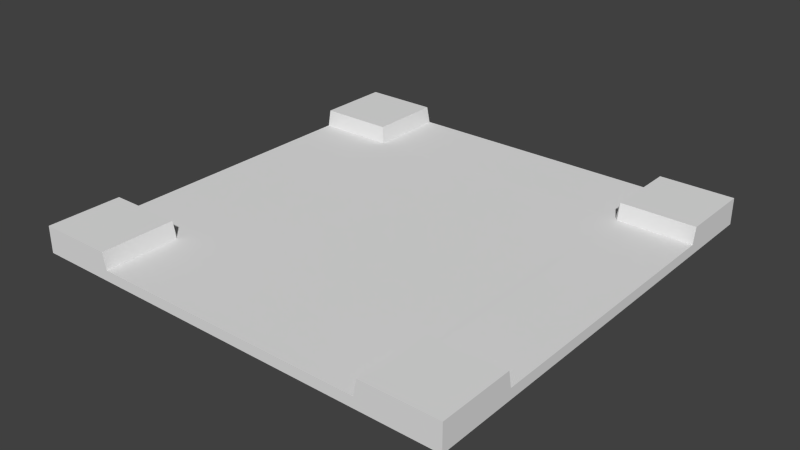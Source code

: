 # Source: jalanPerempatan.blend  (saved by Blender 2.72.0; exported with 4.5.12 LTS)
import bpy
from mathutils import Matrix  # noqa: F401  (used for matrix-valued properties, if any)

bpy.ops.wm.read_factory_settings(use_empty=True)
scene = bpy.context.scene
scene.name = 'Scene'

# ---- collections
col_collection_1 = bpy.data.collections.new('Collection 1'); scene.collection.children.link(col_collection_1)

# ---- materials (node trees are filled in below, after node groups)
mat_jalanperempatan = bpy.data.materials.new('jalanPerempatan')
mat_jalanperempatan.alpha_threshold = 0.0
mat_jalanperempatan.use_transparent_shadow = False
mat_jalanperempatan.roughness = 0.5

# ---- material node trees

# ---- world
world_world = bpy.data.worlds.new('World'); scene.world = world_world
world_world.color = (0.05088, 0.05088, 0.05088)
world_world.use_sun_shadow = False
world_world.sun_shadow_jitter_overblur = 0.0
world_world.cycles.sampling_method = 'NONE'
world_world.cycles.sample_map_resolution = 256

# ---- meshes
me_cube_002 = bpy.data.meshes.new('Cube.002')
me_cube_002.from_pydata([(-9.074, -9.074, -0.6181), (-9.074, -9.074, 0.5011), (-9.074, 9.074, -0.6181), (-9.074, 9.074, 0.5011), (9.074, -9.074, -0.6181), (9.074, -9.074, 0.5011), (9.074, 9.074, -0.6181), (9.074, 9.074, 0.5011), (-9.074, 5.934, -0.6181), (-9.074, -5.934, -0.6181), (-9.074, -5.934, 0.5011), (-9.074, 5.934, 0.5011), (9.074, -5.934, -0.6181), (9.074, 5.934, -0.6181), (9.074, 5.934, 0.5011), (9.074, -5.934, 0.5011), (5.929, 9.074, -0.6181), (-5.929, 9.074, -0.6181), (-5.929, 9.074, 0.5011), (5.929, 9.074, 0.5011), (-5.929, -9.074, -0.6181), (5.929, -9.074, -0.6181), (5.929, -9.074, 0.5011), (-5.929, -9.074, 0.5011), (-5.929, 5.934, 0.5011), (5.929, 5.934, 0.5011), (-5.929, -5.934, 0.5011), (5.929, -5.934, 0.5011), (5.929, 5.934, -0.6181), (-5.929, 5.934, -0.6181), (5.929, -5.934, -0.6181), (-5.929, -5.934, -0.6181), (5.795, 9.074, -0.6181), (-5.795, 9.074, -0.6181), (-5.795, 9.074, -0.1842), (5.795, 9.074, -0.1842), (-5.795, -9.074, -0.6181), (5.795, -9.074, -0.6181), (5.795, -9.074, -0.1857), (-5.795, -9.074, -0.1857), (-5.795, 5.934, -0.1842), (5.795, 5.934, -0.1842), (-5.795, -5.934, -0.1857), (5.795, -5.934, -0.1857), (5.795, 5.934, -0.6181), (-5.795, 5.934, -0.6181), (5.795, -5.934, -0.6181), (-5.795, -5.934, -0.6181), (-9.074, 5.794, -0.6181), (-9.074, -5.794, -0.6181), (-9.074, -5.794, -0.1832), (-9.074, 5.794, -0.1832), (9.074, -5.794, -0.6181), (9.074, 5.794, -0.6181), (9.074, 5.794, -0.1857), (9.074, -5.794, -0.1857), (-5.929, 5.794, -0.6181), (-5.929, -5.794, -0.6181), (5.929, 5.794, -0.6181), (5.929, -5.794, -0.6181), (5.929, 5.794, -0.1857), (5.929, -5.794, -0.1857), (-5.929, 5.794, -0.1832), (-5.929, -5.794, -0.1832), (5.795, 5.794, -0.1857), (5.795, -5.794, -0.1857), (-5.795, 5.794, -0.1857), (-5.795, -5.794, -0.1857), (-5.795, 5.794, -0.6181), (-5.795, -5.794, -0.6181), (5.795, 5.794, -0.6181), (5.795, -5.794, -0.6181)], [], [(8, 11, 3, 2), (16, 19, 7, 6), (12, 15, 5, 4), (30, 12, 4, 21), (26, 10, 1, 23), (18, 3, 11, 24), (63, 50, 10, 26), (16, 6, 13, 28), (59, 52, 12, 30), (20, 23, 1, 0), (6, 7, 14, 13), (52, 55, 15, 12), (0, 1, 10, 9), (48, 51, 11, 8), (4, 5, 22, 21), (36, 39, 23, 20), (49, 57, 31, 9), (71, 59, 30, 46), (2, 17, 29, 8), (32, 16, 28, 44), (55, 61, 27, 15), (67, 63, 26, 42), (7, 19, 25, 14), (34, 18, 24, 40), (15, 27, 22, 5), (42, 26, 23, 39), (9, 31, 20, 0), (46, 30, 21, 37), (2, 3, 18, 17), (32, 35, 19, 16), (17, 18, 34, 33), (33, 34, 35, 32), (31, 47, 36, 20), (47, 46, 37, 36), (27, 43, 38, 22), (43, 42, 39, 38), (19, 35, 41, 25), (35, 34, 40, 41), (61, 65, 43, 27), (65, 67, 42, 43), (17, 33, 45, 29), (33, 32, 44, 45), (57, 69, 47, 31), (69, 71, 46, 47), (21, 22, 38, 37), (37, 38, 39, 36), (45, 44, 70, 68), (68, 70, 71, 69), (29, 45, 68, 56), (56, 68, 69, 57), (41, 40, 66, 64), (64, 66, 67, 65), (25, 41, 64, 60), (60, 64, 65, 61), (40, 24, 62, 66), (66, 62, 63, 67), (14, 25, 60, 54), (54, 60, 61, 55), (44, 28, 58, 70), (70, 58, 59, 71), (8, 29, 56, 48), (48, 56, 57, 49), (9, 10, 50, 49), (49, 50, 51, 48), (13, 14, 54, 53), (53, 54, 55, 52), (28, 13, 53, 58), (58, 53, 52, 59), (24, 11, 51, 62), (62, 51, 50, 63)])
_uv = me_cube_002.uv_layers.new(name='UVMap')
_uv.uv.foreach_set('vector', [0.8781, 0.8148, 0.9063, 0.8147, 0.9063, 0.9484, 0.8782, 0.9484, 0.876, 0.9656, 0.8478, 0.9656, 0.8478, 0.8317, 0.876, 0.8317, 0.7315, 0.7825, 0.7315, 0.8302, 0.6525, 0.8301, 0.6525, 0.7825, 0.8514, 0.6357, 0.9355, 0.6372, 0.9353, 0.7782, 0.8518, 0.778, 0.6064, 0.8135, 0.6064, 0.9473, 0.5274, 0.9473, 0.5274, 0.8135, 0.9855, 0.9484, 0.9063, 0.9484, 0.9063, 0.8147, 0.9854, 0.8147, 0.624, 0.8135, 0.624, 0.9473, 0.6064, 0.9473, 0.6064, 0.8135, 0.8539, 0.007453, 0.9363, 0.008059, 0.9365, 0.1471, 0.8523, 0.15, 0.8516, 0.6287, 0.9355, 0.6309, 0.9355, 0.6372, 0.8514, 0.6357, 0.4992, 0.8135, 0.5274, 0.8135, 0.5274, 0.9473, 0.4992, 0.9473, 0.8467, 0.7828, 0.8467, 0.8305, 0.7677, 0.8305, 0.7677, 0.7828, 0.7344, 0.7837, 0.7344, 0.8021, 0.7308, 0.8313, 0.7308, 0.7837, 0.5274, 0.995, 0.5274, 0.9473, 0.6064, 0.9473, 0.6064, 0.995, 0.8781, 0.8088, 0.8891, 0.8088, 0.9063, 0.8147, 0.8781, 0.8148, 0.6257, 0.8305, 0.6538, 0.8305, 0.6538, 0.9644, 0.6256, 0.9643, 0.4992, 0.8078, 0.5101, 0.8078, 0.5274, 0.8135, 0.4992, 0.8135, 0.4776, 0.6321, 0.5617, 0.6286, 0.5619, 0.6356, 0.4776, 0.6384, 0.8473, 0.6285, 0.8516, 0.6287, 0.8514, 0.6357, 0.8475, 0.6359, 0.4788, 0.007323, 0.5623, 0.00757, 0.5627, 0.1499, 0.4787, 0.1484, 0.8504, 0.00734, 0.8539, 0.007453, 0.8523, 0.15, 0.8484, 0.1497, 0.7494, 0.8324, 0.7494, 0.9663, 0.7317, 0.9663, 0.7318, 0.8324, 0.6093, 0.7802, 0.6112, 0.7849, 0.6064, 0.8135, 0.6064, 0.7837, 0.8496, 0.8305, 0.8496, 0.9644, 0.7706, 0.9644, 0.7706, 0.8305, 1.0, 0.9502, 0.9826, 0.9502, 0.9826, 0.8166, 1.0, 0.8165, 0.7329, 0.8306, 0.7328, 0.9644, 0.6538, 0.9644, 0.6538, 0.8305, 0.6064, 0.7837, 0.6064, 0.8135, 0.5274, 0.8135, 0.5274, 0.7837, 0.4776, 0.6384, 0.5619, 0.6356, 0.5602, 0.7781, 0.4779, 0.7775, 0.8475, 0.6359, 0.8514, 0.6357, 0.8518, 0.778, 0.8482, 0.778, 0.9045, 0.9985, 0.9045, 0.9509, 0.9837, 0.9508, 0.9837, 0.9985, 0.8756, 0.9713, 0.8647, 0.9713, 0.8474, 0.9656, 0.8756, 0.9656, 0.9826, 0.9991, 0.9826, 0.9515, 0.986, 0.9806, 0.986, 0.9991, 0.09231, 0.818, 0.09231, 0.7997, 0.3825, 0.7996, 0.3825, 0.818, 0.5619, 0.6356, 0.5658, 0.6359, 0.5638, 0.7782, 0.5602, 0.7781, 0.5658, 0.6359, 0.8475, 0.6359, 0.8482, 0.778, 0.5638, 0.7782, 0.7328, 0.9644, 0.7328, 0.9942, 0.6538, 0.9942, 0.6538, 0.9644, 0.3825, 0.1587, 0.09226, 0.1587, 0.09226, 0.02564, 0.3825, 0.02564, 0.8485, 0.9662, 0.8485, 0.9959, 0.7695, 0.9959, 0.7695, 0.9662, 0.3825, 0.7996, 0.09231, 0.7997, 0.09231, 0.6666, 0.3825, 0.6666, 0.7505, 0.9644, 0.7525, 0.969, 0.7498, 0.9726, 0.7328, 0.9644, 0.3825, 0.1672, 0.09229, 0.1672, 0.09226, 0.1587, 0.3825, 0.1587, 0.5623, 0.00757, 0.5659, 0.007539, 0.5667, 0.1497, 0.5627, 0.1499, 0.5659, 0.007539, 0.8504, 0.00734, 0.8484, 0.1497, 0.5667, 0.1497, 0.5617, 0.6286, 0.566, 0.6284, 0.5658, 0.6359, 0.5619, 0.6356, 0.566, 0.6284, 0.8473, 0.6285, 0.8475, 0.6359, 0.5658, 0.6359, 0.6256, 0.9643, 0.6538, 0.9644, 0.6365, 0.9701, 0.6256, 0.9701, 0.3825, 0.007323, 0.3825, 0.02564, 0.09226, 0.02564, 0.09226, 0.007327, 0.5667, 0.1497, 0.8484, 0.1497, 0.8482, 0.1572, 0.5668, 0.1571, 0.5668, 0.1571, 0.8482, 0.1572, 0.8473, 0.6285, 0.566, 0.6284, 0.5627, 0.1499, 0.5667, 0.1497, 0.5668, 0.1571, 0.5626, 0.1568, 0.5626, 0.1568, 0.5668, 0.1571, 0.566, 0.6284, 0.5617, 0.6286, 0.3825, 0.6666, 0.09231, 0.6666, 0.09229, 0.6581, 0.3825, 0.658, 0.3825, 0.658, 0.09229, 0.6581, 0.09229, 0.1672, 0.3825, 0.1672, 0.7706, 0.9644, 0.7706, 0.9941, 0.7677, 0.9976, 0.7657, 0.993, 0.3876, 0.6581, 0.3825, 0.658, 0.3825, 0.1672, 0.3876, 0.1673, 0.9903, 0.7861, 0.9854, 0.8147, 0.9854, 0.785, 0.9881, 0.7814, 0.09229, 0.6581, 0.08723, 0.658, 0.08722, 0.1672, 0.09229, 0.1672, 0.7706, 0.8305, 0.7706, 0.9644, 0.7529, 0.9644, 0.7529, 0.8305, 0.4663, 0.6581, 0.3876, 0.6581, 0.3876, 0.1673, 0.4663, 0.1673, 0.8484, 0.1497, 0.8523, 0.15, 0.8525, 0.1569, 0.8482, 0.1572, 0.8482, 0.1572, 0.8525, 0.1569, 0.8516, 0.6287, 0.8473, 0.6285, 0.4787, 0.1484, 0.5627, 0.1499, 0.5626, 0.1568, 0.4786, 0.1547, 0.4786, 0.1547, 0.5626, 0.1568, 0.5617, 0.6286, 0.4776, 0.6321, 0.6064, 0.995, 0.6064, 0.9473, 0.6099, 0.9765, 0.6099, 0.995, -0.002428, 0.1672, 0.008463, 0.1672, 0.008466, 0.658, -0.002425, 0.658, 0.7706, 0.7828, 0.7706, 0.8305, 0.767, 0.8013, 0.767, 0.7828, 0.4772, 0.6581, 0.4663, 0.6581, 0.4663, 0.1673, 0.4772, 0.1673, 0.8523, 0.15, 0.9365, 0.1471, 0.9366, 0.1535, 0.8525, 0.1569, 0.8525, 0.1569, 0.9366, 0.1535, 0.9355, 0.6309, 0.8516, 0.6287, 0.9854, 0.8147, 0.9063, 0.8147, 0.9063, 0.785, 0.9854, 0.785, 0.08723, 0.658, 0.008466, 0.658, 0.008463, 0.1672, 0.08722, 0.1672])
me_cube_002.materials.append(mat_jalanperempatan)
me_cube_002.use_remesh_preserve_volume = False
me_cube_002.use_remesh_preserve_attributes = False
me_cube_002.use_mirror_vertex_groups = False
me_cube_002.update()

# ---- objects
ob_jalanbelokkiri = bpy.data.objects.new('jalanBelokKiri', me_cube_002)

# ---- transforms, parenting, visibility, modifiers, constraints
ob_jalanbelokkiri.location = (0.0, 0.0, 0.0)
ob_jalanbelokkiri.rotation_euler = (0.0, -0.0, -1.571)
ob_jalanbelokkiri.lineart.crease_threshold = 0.0

# ---- collection membership
col_collection_1.objects.link(ob_jalanbelokkiri)

# ---- scene / render settings (as saved in the file)
scene.frame_start = 1; scene.frame_end = 250; scene.frame_set(1)
scene.render.engine = 'BLENDER_EEVEE_NEXT'
scene.render.resolution_percentage = 50
scene.render.dither_intensity = 0.0
scene.cycles.use_denoising = False
scene.cycles.samples = 10
scene.cycles.sampling_pattern = 'TABULATED_SOBOL'
scene.cycles.light_sampling_threshold = 0.0
scene.cycles.use_adaptive_sampling = False
scene.cycles.use_light_tree = False
scene.cycles.blur_glossy = 0.0
scene.cycles.pixel_filter_type = 'GAUSSIAN'
scene.cycles.sample_clamp_indirect = 0.0
scene.view_settings.view_transform = 'Standard'
bpy.context.view_layer.update()

# ---- added for rendering (the .blend has no active camera and no usable light): camera, sun
cam_auto = bpy.data.cameras.new('AutoCamera')
cam_auto.lens = 50.0
cam_auto.sensor_width = 36.0
cam_auto.clip_end = 1000.0
ob_auto_camera = bpy.data.objects.new('AutoCamera', cam_auto)
scene.collection.objects.link(ob_auto_camera)
ob_auto_camera.location = (23.7699, -28.5239, 18.9574)
ob_auto_camera.rotation_euler = (1.09748, -7.21219e-08, 0.694738)
scene.camera = ob_auto_camera
light_auto_sun = bpy.data.lights.new('AutoSun', 'SUN')
light_auto_sun.energy = 3.0
light_auto_sun.angle = 0.0523599
ob_auto_sun = bpy.data.objects.new('AutoSun', light_auto_sun)
scene.collection.objects.link(ob_auto_sun)
ob_auto_sun.rotation_euler = (0.872665, 0.174533, 0.523599)
bpy.context.view_layer.update()
